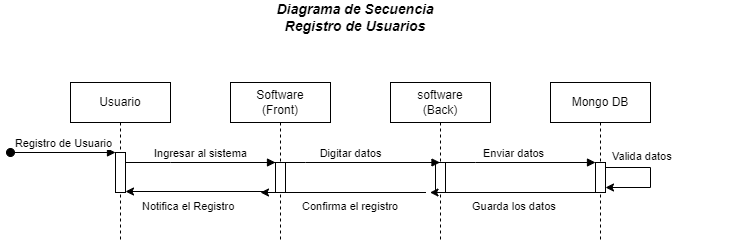

The diagram above was exported from draw.io. Its source (the exported page's mxGraphModel, read from the mxfile embedded in the PNG):
<mxGraphModel dx="1034" dy="456" grid="1" gridSize="10" guides="1" tooltips="1" connect="1" arrows="1" fold="1" page="1" pageScale="1" pageWidth="850" pageHeight="1100" math="0" shadow="0">
  <root>
    <mxCell id="0" />
    <mxCell id="1" parent="0" />
    <mxCell id="aM9ryv3xv72pqoxQDRHE-1" value="Usuario" style="shape=umlLifeline;perimeter=lifelinePerimeter;whiteSpace=wrap;html=1;container=0;dropTarget=0;collapsible=0;recursiveResize=0;outlineConnect=0;portConstraint=eastwest;newEdgeStyle={&quot;edgeStyle&quot;:&quot;elbowEdgeStyle&quot;,&quot;elbow&quot;:&quot;vertical&quot;,&quot;curved&quot;:0,&quot;rounded&quot;:0};" parent="1" vertex="1">
      <mxGeometry x="130" y="130" width="100" height="160" as="geometry" />
    </mxCell>
    <mxCell id="aM9ryv3xv72pqoxQDRHE-2" value="" style="html=1;points=[];perimeter=orthogonalPerimeter;outlineConnect=0;targetShapes=umlLifeline;portConstraint=eastwest;newEdgeStyle={&quot;edgeStyle&quot;:&quot;elbowEdgeStyle&quot;,&quot;elbow&quot;:&quot;vertical&quot;,&quot;curved&quot;:0,&quot;rounded&quot;:0};" parent="aM9ryv3xv72pqoxQDRHE-1" vertex="1">
      <mxGeometry x="45" y="70" width="10" height="40" as="geometry" />
    </mxCell>
    <mxCell id="aM9ryv3xv72pqoxQDRHE-3" value="Registro de Usuario" style="html=1;verticalAlign=bottom;startArrow=oval;endArrow=block;startSize=8;edgeStyle=elbowEdgeStyle;elbow=vertical;curved=0;rounded=0;" parent="aM9ryv3xv72pqoxQDRHE-1" target="aM9ryv3xv72pqoxQDRHE-2" edge="1">
      <mxGeometry relative="1" as="geometry">
        <mxPoint x="-60" y="70" as="sourcePoint" />
      </mxGeometry>
    </mxCell>
    <mxCell id="aM9ryv3xv72pqoxQDRHE-5" value="Software&lt;br&gt;(Front)" style="shape=umlLifeline;perimeter=lifelinePerimeter;whiteSpace=wrap;html=1;container=0;dropTarget=0;collapsible=0;recursiveResize=0;outlineConnect=0;portConstraint=eastwest;newEdgeStyle={&quot;edgeStyle&quot;:&quot;elbowEdgeStyle&quot;,&quot;elbow&quot;:&quot;vertical&quot;,&quot;curved&quot;:0,&quot;rounded&quot;:0};" parent="1" vertex="1">
      <mxGeometry x="290" y="130" width="100" height="160" as="geometry" />
    </mxCell>
    <mxCell id="aM9ryv3xv72pqoxQDRHE-6" value="" style="html=1;points=[];perimeter=orthogonalPerimeter;outlineConnect=0;targetShapes=umlLifeline;portConstraint=eastwest;newEdgeStyle={&quot;edgeStyle&quot;:&quot;elbowEdgeStyle&quot;,&quot;elbow&quot;:&quot;vertical&quot;,&quot;curved&quot;:0,&quot;rounded&quot;:0};" parent="aM9ryv3xv72pqoxQDRHE-5" vertex="1">
      <mxGeometry x="45" y="80" width="10" height="30" as="geometry" />
    </mxCell>
    <mxCell id="aM9ryv3xv72pqoxQDRHE-7" value="Ingresar al sistema" style="html=1;verticalAlign=bottom;endArrow=block;edgeStyle=elbowEdgeStyle;elbow=horizontal;curved=0;rounded=0;" parent="1" source="aM9ryv3xv72pqoxQDRHE-2" target="aM9ryv3xv72pqoxQDRHE-6" edge="1">
      <mxGeometry relative="1" as="geometry">
        <mxPoint x="245" y="220" as="sourcePoint" />
        <Array as="points">
          <mxPoint x="230" y="210" />
        </Array>
      </mxGeometry>
    </mxCell>
    <mxCell id="BHaXFNTbeffemW7EO2g2-1" value="software&lt;br&gt;(Back)" style="shape=umlLifeline;perimeter=lifelinePerimeter;whiteSpace=wrap;html=1;container=0;dropTarget=0;collapsible=0;recursiveResize=0;outlineConnect=0;portConstraint=eastwest;newEdgeStyle={&quot;edgeStyle&quot;:&quot;elbowEdgeStyle&quot;,&quot;elbow&quot;:&quot;vertical&quot;,&quot;curved&quot;:0,&quot;rounded&quot;:0};" vertex="1" parent="1">
      <mxGeometry x="450" y="130" width="100" height="160" as="geometry" />
    </mxCell>
    <mxCell id="BHaXFNTbeffemW7EO2g2-2" value="" style="html=1;points=[];perimeter=orthogonalPerimeter;outlineConnect=0;targetShapes=umlLifeline;portConstraint=eastwest;newEdgeStyle={&quot;edgeStyle&quot;:&quot;elbowEdgeStyle&quot;,&quot;elbow&quot;:&quot;vertical&quot;,&quot;curved&quot;:0,&quot;rounded&quot;:0};" vertex="1" parent="BHaXFNTbeffemW7EO2g2-1">
      <mxGeometry x="45" y="80" width="10" height="30" as="geometry" />
    </mxCell>
    <mxCell id="BHaXFNTbeffemW7EO2g2-3" value="Mongo DB" style="shape=umlLifeline;perimeter=lifelinePerimeter;whiteSpace=wrap;html=1;container=0;dropTarget=0;collapsible=0;recursiveResize=0;outlineConnect=0;portConstraint=eastwest;newEdgeStyle={&quot;edgeStyle&quot;:&quot;elbowEdgeStyle&quot;,&quot;elbow&quot;:&quot;vertical&quot;,&quot;curved&quot;:0,&quot;rounded&quot;:0};" vertex="1" parent="1">
      <mxGeometry x="610" y="130" width="100" height="160" as="geometry" />
    </mxCell>
    <mxCell id="BHaXFNTbeffemW7EO2g2-4" value="" style="html=1;points=[];perimeter=orthogonalPerimeter;outlineConnect=0;targetShapes=umlLifeline;portConstraint=eastwest;newEdgeStyle={&quot;edgeStyle&quot;:&quot;elbowEdgeStyle&quot;,&quot;elbow&quot;:&quot;vertical&quot;,&quot;curved&quot;:0,&quot;rounded&quot;:0};direction=west;" vertex="1" parent="BHaXFNTbeffemW7EO2g2-3">
      <mxGeometry x="45" y="80" width="10" height="30" as="geometry" />
    </mxCell>
    <mxCell id="BHaXFNTbeffemW7EO2g2-16" value="" style="endArrow=classic;html=1;rounded=0;" edge="1" parent="BHaXFNTbeffemW7EO2g2-3" source="BHaXFNTbeffemW7EO2g2-4" target="BHaXFNTbeffemW7EO2g2-4">
      <mxGeometry width="50" height="50" relative="1" as="geometry">
        <mxPoint x="80" y="120" as="sourcePoint" />
        <mxPoint x="130" y="70" as="targetPoint" />
        <Array as="points">
          <mxPoint x="100" y="95" />
        </Array>
      </mxGeometry>
    </mxCell>
    <mxCell id="BHaXFNTbeffemW7EO2g2-5" value="Digitar datos" style="html=1;verticalAlign=bottom;endArrow=block;edgeStyle=elbowEdgeStyle;elbow=horizontal;curved=0;rounded=0;" edge="1" parent="1" target="BHaXFNTbeffemW7EO2g2-1">
      <mxGeometry relative="1" as="geometry">
        <mxPoint x="320" y="210" as="sourcePoint" />
        <Array as="points">
          <mxPoint x="365" y="210" />
        </Array>
        <mxPoint x="450" y="210" as="targetPoint" />
      </mxGeometry>
    </mxCell>
    <mxCell id="BHaXFNTbeffemW7EO2g2-6" value="Enviar datos" style="html=1;verticalAlign=bottom;endArrow=block;edgeStyle=elbowEdgeStyle;elbow=vertical;curved=0;rounded=0;" edge="1" parent="1" target="BHaXFNTbeffemW7EO2g2-4">
      <mxGeometry relative="1" as="geometry">
        <mxPoint x="490" y="210" as="sourcePoint" />
        <Array as="points">
          <mxPoint x="535" y="210" />
        </Array>
        <mxPoint x="620" y="210" as="targetPoint" />
      </mxGeometry>
    </mxCell>
    <mxCell id="BHaXFNTbeffemW7EO2g2-9" value="&lt;span style=&quot;color: rgb(0, 0, 0); font-family: Helvetica; font-size: 11px; font-style: normal; font-variant-ligatures: normal; font-variant-caps: normal; font-weight: 400; letter-spacing: normal; orphans: 2; text-align: center; text-indent: 0px; text-transform: none; widows: 2; word-spacing: 0px; -webkit-text-stroke-width: 0px; background-color: rgb(255, 255, 255); text-decoration-thickness: initial; text-decoration-style: initial; text-decoration-color: initial; float: none; display: inline !important;&quot;&gt;Guarda los datos&lt;/span&gt;" style="text;whiteSpace=wrap;html=1;" vertex="1" parent="1">
      <mxGeometry x="530" y="240" width="120" height="40" as="geometry" />
    </mxCell>
    <mxCell id="BHaXFNTbeffemW7EO2g2-10" value="" style="endArrow=classic;html=1;rounded=0;" edge="1" parent="1">
      <mxGeometry width="50" height="50" relative="1" as="geometry">
        <mxPoint x="655" y="240" as="sourcePoint" />
        <mxPoint x="489.5" y="240" as="targetPoint" />
      </mxGeometry>
    </mxCell>
    <mxCell id="BHaXFNTbeffemW7EO2g2-11" value="" style="endArrow=classic;html=1;rounded=0;" edge="1" parent="1">
      <mxGeometry width="50" height="50" relative="1" as="geometry">
        <mxPoint x="485.5" y="240" as="sourcePoint" />
        <mxPoint x="320" y="240" as="targetPoint" />
      </mxGeometry>
    </mxCell>
    <mxCell id="BHaXFNTbeffemW7EO2g2-12" value="&lt;div style=&quot;text-align: center;&quot;&gt;&lt;span style=&quot;font-size: 11px; background-color: rgb(255, 255, 255);&quot;&gt;Confirma el registro&lt;/span&gt;&lt;/div&gt;" style="text;whiteSpace=wrap;html=1;" vertex="1" parent="1">
      <mxGeometry x="360" y="240" width="120" height="40" as="geometry" />
    </mxCell>
    <mxCell id="BHaXFNTbeffemW7EO2g2-13" value="" style="endArrow=classic;html=1;rounded=0;" edge="1" parent="1" target="aM9ryv3xv72pqoxQDRHE-2">
      <mxGeometry width="50" height="50" relative="1" as="geometry">
        <mxPoint x="325.5" y="239" as="sourcePoint" />
        <mxPoint x="180" y="240" as="targetPoint" />
      </mxGeometry>
    </mxCell>
    <mxCell id="BHaXFNTbeffemW7EO2g2-14" value="&lt;div style=&quot;text-align: center;&quot;&gt;&lt;span style=&quot;font-size: 11px; background-color: rgb(255, 255, 255);&quot;&gt;Notifica el Registro&lt;/span&gt;&lt;/div&gt;" style="text;whiteSpace=wrap;html=1;" vertex="1" parent="1">
      <mxGeometry x="200" y="240" width="120" height="40" as="geometry" />
    </mxCell>
    <mxCell id="BHaXFNTbeffemW7EO2g2-42" value="&lt;span style=&quot;color: rgb(0, 0, 0); font-family: Helvetica; font-size: 11px; font-style: normal; font-variant-ligatures: normal; font-variant-caps: normal; font-weight: 400; letter-spacing: normal; orphans: 2; text-align: center; text-indent: 0px; text-transform: none; widows: 2; word-spacing: 0px; -webkit-text-stroke-width: 0px; background-color: rgb(255, 255, 255); text-decoration-thickness: initial; text-decoration-style: initial; text-decoration-color: initial; float: none; display: inline !important;&quot;&gt;Valida datos&lt;/span&gt;" style="text;whiteSpace=wrap;html=1;" vertex="1" parent="1">
      <mxGeometry x="670" y="190" width="120" height="40" as="geometry" />
    </mxCell>
    <mxCell id="BHaXFNTbeffemW7EO2g2-44" value="&lt;b&gt;&lt;i&gt;&lt;font style=&quot;font-size: 14px;&quot;&gt;Diagrama de Secuencia&lt;br&gt;Registro de Usuarios&lt;/font&gt;&lt;/i&gt;&lt;/b&gt;" style="text;html=1;strokeColor=none;fillColor=none;align=center;verticalAlign=middle;whiteSpace=wrap;rounded=0;" vertex="1" parent="1">
      <mxGeometry x="200" y="50" width="430" height="30" as="geometry" />
    </mxCell>
  </root>
</mxGraphModel>